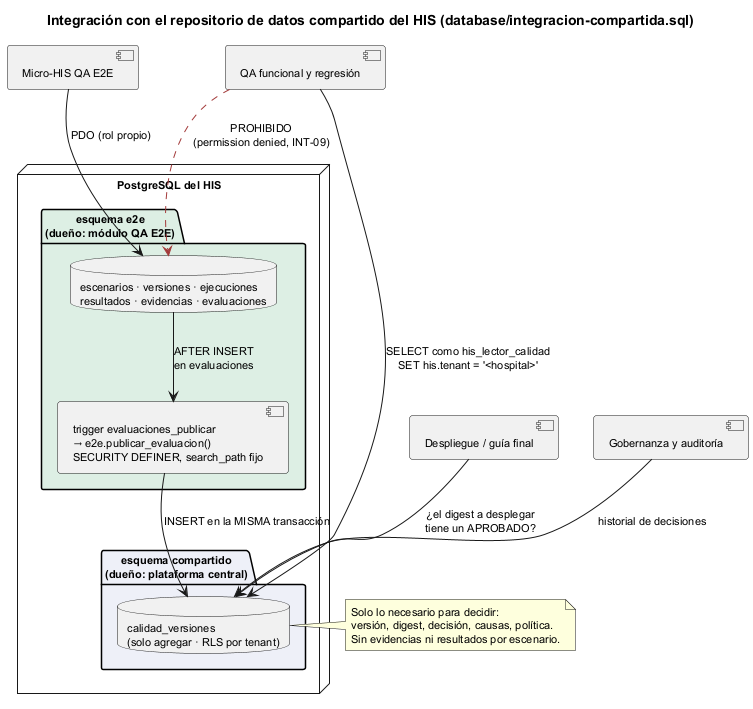

The diagram above was rendered by PlantUML. Its source (embedded in the PNG):
@startuml semana-04-repositorio-compartido
title Integración con el repositorio de datos compartido del HIS (database/integracion-compartida.sql)
skinparam defaultFontSize 11

node "PostgreSQL del HIS" {
  package "esquema e2e\n(dueño: módulo QA E2E)" #DDEFE4 {
    database "escenarios · versiones · ejecuciones\nresultados · evidencias · evaluaciones" as E2E
    component "trigger evaluaciones_publicar\n→ e2e.publicar_evaluacion()\nSECURITY DEFINER, search_path fijo" as T
  }
  package "esquema compartido\n(dueño: plataforma central)" #EEF0F8 {
    database "calidad_versiones\n(solo agregar · RLS por tenant)" as CV
  }
}
component "Micro-HIS QA E2E" as APP
component "QA funcional y regresión" as QA
component "Despliegue / guía final" as DEP
component "Gobernanza y auditoría" as GOB

APP --> E2E : PDO (rol propio)
E2E --> T : AFTER INSERT\nen evaluaciones
T --> CV : INSERT en la MISMA transacción
QA --> CV : SELECT como his_lector_calidad\nSET his.tenant = '<hospital>'
DEP --> CV : ¿el digest a desplegar\ntiene un APROBADO?
GOB --> CV : historial de decisiones
QA -[#A33A3A,dashed]-> E2E : PROHIBIDO\n(permission denied, INT-09)

note right of CV
  Solo lo necesario para decidir:
  versión, digest, decisión, causas, política.
  Sin evidencias ni resultados por escenario.
end note
@enduml